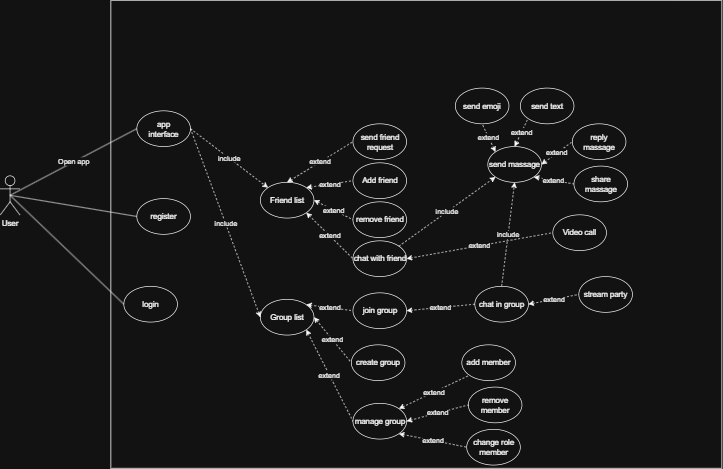

The diagram above was exported from draw.io. Its source (the exported page's mxGraphModel, read from the mxfile embedded in the PNG):
<mxGraphModel dx="1323" dy="752" grid="1" gridSize="10" guides="1" tooltips="1" connect="1" arrows="1" fold="1" page="1" pageScale="1" pageWidth="850" pageHeight="1100" math="0" shadow="0">
  <root>
    <mxCell id="0" />
    <mxCell id="1" parent="0" />
    <mxCell id="lAUjVL47u5TgA3WZG0AV-1" parent="1" style="rounded=0;whiteSpace=wrap;html=1;textShadow=1;labelBackgroundColor=none;" value="" vertex="1">
      <mxGeometry height="720" width="940" x="180" y="40" as="geometry" />
    </mxCell>
    <mxCell id="lAUjVL47u5TgA3WZG0AV-2" parent="1" style="shape=umlActor;verticalLabelPosition=bottom;verticalAlign=top;html=1;outlineConnect=0;" value="User" vertex="1">
      <mxGeometry height="60" width="30" x="10" y="310" as="geometry" />
    </mxCell>
    <mxCell id="lAUjVL47u5TgA3WZG0AV-11" parent="1" style="ellipse;whiteSpace=wrap;html=1;" value="register" vertex="1">
      <mxGeometry height="55" width="82.5" x="220" y="345" as="geometry" />
    </mxCell>
    <mxCell id="lAUjVL47u5TgA3WZG0AV-16" parent="1" style="ellipse;whiteSpace=wrap;html=1;" value="&lt;div&gt;app&lt;/div&gt;interface" vertex="1">
      <mxGeometry height="55" width="82.5" x="220" y="210" as="geometry" />
    </mxCell>
    <mxCell id="lAUjVL47u5TgA3WZG0AV-19" parent="1" style="ellipse;whiteSpace=wrap;html=1;" value="Friend list" vertex="1">
      <mxGeometry height="55" width="82.5" x="410" y="320" as="geometry" />
    </mxCell>
    <mxCell id="lAUjVL47u5TgA3WZG0AV-21" parent="1" style="ellipse;whiteSpace=wrap;html=1;" value="Group&lt;span style=&quot;background-color: transparent; color: light-dark(rgb(0, 0, 0), rgb(255, 255, 255));&quot;&gt;&amp;nbsp;list&lt;/span&gt;" vertex="1">
      <mxGeometry height="55" width="82.5" x="410" y="500" as="geometry" />
    </mxCell>
    <mxCell id="lAUjVL47u5TgA3WZG0AV-25" parent="1" style="ellipse;whiteSpace=wrap;html=1;" value="send friend request" vertex="1">
      <mxGeometry height="55" width="82.5" x="552.5" y="230" as="geometry" />
    </mxCell>
    <mxCell id="lAUjVL47u5TgA3WZG0AV-26" parent="1" style="ellipse;whiteSpace=wrap;html=1;" value="Add friend" vertex="1">
      <mxGeometry height="55" width="82.5" x="552.5" y="290" as="geometry" />
    </mxCell>
    <mxCell id="lAUjVL47u5TgA3WZG0AV-27" parent="1" style="ellipse;whiteSpace=wrap;html=1;" value="remove friend" vertex="1">
      <mxGeometry height="55" width="82.5" x="552.5" y="350" as="geometry" />
    </mxCell>
    <mxCell id="lAUjVL47u5TgA3WZG0AV-28" parent="1" style="ellipse;whiteSpace=wrap;html=1;" value="chat with friend" vertex="1">
      <mxGeometry height="55" width="82.5" x="552.5" y="410" as="geometry" />
    </mxCell>
    <mxCell id="lAUjVL47u5TgA3WZG0AV-29" edge="1" parent="1" source="lAUjVL47u5TgA3WZG0AV-19" style="endArrow=none;html=1;rounded=0;entryX=0;entryY=0.5;entryDx=0;entryDy=0;exitX=0.5;exitY=0;exitDx=0;exitDy=0;dashed=1;startArrow=classic;startFill=1;endFill=0;" target="lAUjVL47u5TgA3WZG0AV-25" value="extend">
      <mxGeometry height="50" relative="1" width="50" as="geometry">
        <mxPoint x="390" y="390" as="sourcePoint" />
        <mxPoint x="440" y="340" as="targetPoint" />
      </mxGeometry>
    </mxCell>
    <mxCell id="lAUjVL47u5TgA3WZG0AV-30" edge="1" parent="1" source="lAUjVL47u5TgA3WZG0AV-19" style="endArrow=none;html=1;rounded=0;entryX=0;entryY=0.5;entryDx=0;entryDy=0;exitX=1;exitY=0;exitDx=0;exitDy=0;dashed=1;startArrow=classic;startFill=1;endFill=0;" target="lAUjVL47u5TgA3WZG0AV-26" value="extend">
      <mxGeometry height="50" relative="1" width="50" as="geometry">
        <mxPoint x="600" y="390" as="sourcePoint" />
        <mxPoint x="627" y="330" as="targetPoint" />
      </mxGeometry>
    </mxCell>
    <mxCell id="lAUjVL47u5TgA3WZG0AV-31" edge="1" parent="1" source="lAUjVL47u5TgA3WZG0AV-19" style="endArrow=none;html=1;rounded=0;entryX=0;entryY=0.5;entryDx=0;entryDy=0;exitX=1;exitY=0.5;exitDx=0;exitDy=0;dashed=1;startArrow=classic;startFill=1;endFill=0;" target="lAUjVL47u5TgA3WZG0AV-27" value="extend">
      <mxGeometry height="50" relative="1" width="50" as="geometry">
        <mxPoint x="630" y="450" as="sourcePoint" />
        <mxPoint x="657" y="390" as="targetPoint" />
      </mxGeometry>
    </mxCell>
    <mxCell id="lAUjVL47u5TgA3WZG0AV-32" edge="1" parent="1" source="lAUjVL47u5TgA3WZG0AV-19" style="endArrow=none;html=1;rounded=0;entryX=0;entryY=0.5;entryDx=0;entryDy=0;dashed=1;exitX=1;exitY=1;exitDx=0;exitDy=0;startArrow=classic;startFill=1;endFill=0;" target="lAUjVL47u5TgA3WZG0AV-28" value="extend">
      <mxGeometry height="50" relative="1" width="50" as="geometry">
        <mxPoint x="450" y="320" as="sourcePoint" />
        <mxPoint x="637" y="380" as="targetPoint" />
      </mxGeometry>
    </mxCell>
    <mxCell id="lAUjVL47u5TgA3WZG0AV-33" parent="1" style="ellipse;whiteSpace=wrap;html=1;" value="join group" vertex="1">
      <mxGeometry height="55" width="82.5" x="552.5" y="490" as="geometry" />
    </mxCell>
    <mxCell id="lAUjVL47u5TgA3WZG0AV-34" parent="1" style="ellipse;whiteSpace=wrap;html=1;" value="create group" vertex="1">
      <mxGeometry height="55" width="82.5" x="550" y="570" as="geometry" />
    </mxCell>
    <mxCell id="lAUjVL47u5TgA3WZG0AV-35" parent="1" style="ellipse;whiteSpace=wrap;html=1;" value="chat in group" vertex="1">
      <mxGeometry height="55" width="82.5" x="740" y="480" as="geometry" />
    </mxCell>
    <mxCell id="lAUjVL47u5TgA3WZG0AV-36" edge="1" parent="1" source="lAUjVL47u5TgA3WZG0AV-21" style="endArrow=none;html=1;rounded=0;entryX=0;entryY=0.5;entryDx=0;entryDy=0;exitX=1;exitY=0;exitDx=0;exitDy=0;dashed=1;startArrow=classic;startFill=1;endFill=0;" target="lAUjVL47u5TgA3WZG0AV-33" value="extend">
      <mxGeometry height="50" relative="1" width="50" as="geometry">
        <mxPoint x="493" y="548" as="sourcePoint" />
        <mxPoint x="627" y="530" as="targetPoint" />
      </mxGeometry>
    </mxCell>
    <mxCell id="lAUjVL47u5TgA3WZG0AV-37" edge="1" parent="1" source="lAUjVL47u5TgA3WZG0AV-21" style="endArrow=none;html=1;rounded=0;entryX=0;entryY=0.5;entryDx=0;entryDy=0;exitX=1;exitY=0.5;exitDx=0;exitDy=0;dashed=1;startArrow=classic;startFill=1;endFill=0;" target="lAUjVL47u5TgA3WZG0AV-34" value="extend">
      <mxGeometry height="50" relative="1" width="50" as="geometry">
        <mxPoint x="493" y="548" as="sourcePoint" />
        <mxPoint x="657" y="590" as="targetPoint" />
      </mxGeometry>
    </mxCell>
    <mxCell id="lAUjVL47u5TgA3WZG0AV-40" parent="1" style="ellipse;whiteSpace=wrap;html=1;" value="add member" vertex="1">
      <mxGeometry height="55" width="82.5" x="720" y="570" as="geometry" />
    </mxCell>
    <mxCell id="lAUjVL47u5TgA3WZG0AV-41" parent="1" style="ellipse;whiteSpace=wrap;html=1;" value="remove member" vertex="1">
      <mxGeometry height="55" width="82.5" x="730" y="635" as="geometry" />
    </mxCell>
    <mxCell id="lAUjVL47u5TgA3WZG0AV-43" parent="1" style="ellipse;whiteSpace=wrap;html=1;" value="change role&lt;div&gt;member&lt;/div&gt;" vertex="1">
      <mxGeometry height="55" width="82.5" x="727.5" y="700" as="geometry" />
    </mxCell>
    <mxCell id="lAUjVL47u5TgA3WZG0AV-45" edge="1" parent="1" source="FwJebyVie_sU-6hF0lSd-21" style="endArrow=none;html=1;rounded=0;entryX=0;entryY=1;entryDx=0;entryDy=0;dashed=1;exitX=1;exitY=0;exitDx=0;exitDy=0;startArrow=classic;startFill=1;endFill=0;" target="lAUjVL47u5TgA3WZG0AV-40" value="extend">
      <mxGeometry height="50" relative="1" width="50" as="geometry">
        <mxPoint x="730" y="610" as="sourcePoint" />
        <mxPoint x="790" y="700" as="targetPoint" />
      </mxGeometry>
    </mxCell>
    <mxCell id="lAUjVL47u5TgA3WZG0AV-46" edge="1" parent="1" source="FwJebyVie_sU-6hF0lSd-21" style="endArrow=none;html=1;rounded=0;entryX=0;entryY=0.5;entryDx=0;entryDy=0;dashed=1;exitX=1;exitY=0.5;exitDx=0;exitDy=0;startArrow=classic;startFill=1;endFill=0;" target="lAUjVL47u5TgA3WZG0AV-41" value="extend">
      <mxGeometry height="50" relative="1" width="50" as="geometry">
        <mxPoint x="710" y="550" as="sourcePoint" />
        <mxPoint x="770" y="640" as="targetPoint" />
      </mxGeometry>
    </mxCell>
    <mxCell id="lAUjVL47u5TgA3WZG0AV-48" edge="1" parent="1" source="FwJebyVie_sU-6hF0lSd-21" style="endArrow=none;html=1;rounded=0;entryX=0;entryY=0.5;entryDx=0;entryDy=0;dashed=1;exitX=1;exitY=1;exitDx=0;exitDy=0;startArrow=classic;startFill=1;endFill=0;" target="lAUjVL47u5TgA3WZG0AV-43" value="extend">
      <mxGeometry height="50" relative="1" width="50" as="geometry">
        <mxPoint x="760" y="640" as="sourcePoint" />
        <mxPoint x="820" y="730" as="targetPoint" />
      </mxGeometry>
    </mxCell>
    <mxCell id="lAUjVL47u5TgA3WZG0AV-49" edge="1" parent="1" source="lAUjVL47u5TgA3WZG0AV-33" style="endArrow=none;html=1;rounded=0;entryX=0;entryY=0.5;entryDx=0;entryDy=0;exitX=1;exitY=0.5;exitDx=0;exitDy=0;dashed=1;startArrow=classic;startFill=1;endFill=0;entryPerimeter=0;" target="lAUjVL47u5TgA3WZG0AV-35" value="extend">
      <mxGeometry height="50" relative="1" width="50" as="geometry">
        <mxPoint x="650" y="560" as="sourcePoint" />
        <mxPoint x="710" y="550" as="targetPoint" />
      </mxGeometry>
    </mxCell>
    <mxCell id="lAUjVL47u5TgA3WZG0AV-51" edge="1" parent="1" source="lAUjVL47u5TgA3WZG0AV-28" style="endArrow=classic;html=1;rounded=0;entryX=0;entryY=1;entryDx=0;entryDy=0;exitX=1;exitY=0;exitDx=0;exitDy=0;dashed=1;" target="lAUjVL47u5TgA3WZG0AV-54" value="include">
      <mxGeometry height="50" relative="1" width="50" as="geometry">
        <mxPoint x="840" y="440" as="sourcePoint" />
        <mxPoint x="710" y="382.5" as="targetPoint" />
      </mxGeometry>
    </mxCell>
    <mxCell id="lAUjVL47u5TgA3WZG0AV-52" edge="1" parent="1" source="lAUjVL47u5TgA3WZG0AV-35" style="endArrow=classic;html=1;rounded=0;entryX=0.5;entryY=1;entryDx=0;entryDy=0;exitX=0.5;exitY=0;exitDx=0;exitDy=0;dashed=1;" target="lAUjVL47u5TgA3WZG0AV-54" value="include">
      <mxGeometry height="50" relative="1" width="50" as="geometry">
        <mxPoint x="760" y="455" as="sourcePoint" />
        <mxPoint x="722.0818452760548" y="401.9454364826304" as="targetPoint" />
      </mxGeometry>
    </mxCell>
    <mxCell id="lAUjVL47u5TgA3WZG0AV-54" parent="1" style="ellipse;whiteSpace=wrap;html=1;" value="send massage" vertex="1">
      <mxGeometry height="55" width="82.5" x="760" y="265" as="geometry" />
    </mxCell>
    <mxCell id="lAUjVL47u5TgA3WZG0AV-55" parent="1" style="ellipse;whiteSpace=wrap;html=1;" value="send emoji" vertex="1">
      <mxGeometry height="55" width="82.5" x="710" y="175" as="geometry" />
    </mxCell>
    <mxCell id="lAUjVL47u5TgA3WZG0AV-56" parent="1" style="ellipse;whiteSpace=wrap;html=1;" value="Video call" vertex="1">
      <mxGeometry height="55" width="82.5" x="860" y="370" as="geometry" />
    </mxCell>
    <mxCell id="lAUjVL47u5TgA3WZG0AV-57" parent="1" style="ellipse;whiteSpace=wrap;html=1;" value="send text" vertex="1">
      <mxGeometry height="55" width="82.5" x="810" y="175" as="geometry" />
    </mxCell>
    <mxCell id="lAUjVL47u5TgA3WZG0AV-58" parent="1" style="ellipse;whiteSpace=wrap;html=1;" value="reply&lt;div&gt;massage&lt;/div&gt;" vertex="1">
      <mxGeometry height="55" width="82.5" x="890" y="230" as="geometry" />
    </mxCell>
    <mxCell id="lAUjVL47u5TgA3WZG0AV-59" parent="1" style="ellipse;whiteSpace=wrap;html=1;" value="share massage" vertex="1">
      <mxGeometry height="55" width="82.5" x="892.5" y="295" as="geometry" />
    </mxCell>
    <mxCell id="lAUjVL47u5TgA3WZG0AV-63" edge="1" parent="1" source="lAUjVL47u5TgA3WZG0AV-28" style="endArrow=none;html=1;rounded=0;entryX=0;entryY=0.5;entryDx=0;entryDy=0;exitX=1;exitY=0.5;exitDx=0;exitDy=0;dashed=1;startArrow=classic;startFill=1;endFill=0;" target="lAUjVL47u5TgA3WZG0AV-56" value="extend">
      <mxGeometry height="50" relative="1" width="50" as="geometry">
        <mxPoint x="791.0149999999999" y="391.0250000000001" as="sourcePoint" />
        <mxPoint x="925" y="350" as="targetPoint" />
      </mxGeometry>
    </mxCell>
    <mxCell id="lAUjVL47u5TgA3WZG0AV-64" edge="1" parent="1" source="lAUjVL47u5TgA3WZG0AV-54" style="endArrow=none;html=1;rounded=0;entryX=0.5;entryY=1;entryDx=0;entryDy=0;exitX=0;exitY=0;exitDx=0;exitDy=0;dashed=1;startArrow=classic;startFill=1;endFill=0;" target="lAUjVL47u5TgA3WZG0AV-55" value="extend">
      <mxGeometry height="50" relative="1" width="50" as="geometry">
        <mxPoint x="771.25" y="267.5" as="sourcePoint" />
        <mxPoint x="831.25" y="177.5" as="targetPoint" />
      </mxGeometry>
    </mxCell>
    <mxCell id="lAUjVL47u5TgA3WZG0AV-65" edge="1" parent="1" source="lAUjVL47u5TgA3WZG0AV-54" style="endArrow=none;html=1;rounded=0;entryX=0;entryY=1;entryDx=0;entryDy=0;exitX=0.5;exitY=0;exitDx=0;exitDy=0;dashed=1;startArrow=classic;startFill=1;endFill=0;" target="lAUjVL47u5TgA3WZG0AV-57" value="extend">
      <mxGeometry height="50" relative="1" width="50" as="geometry">
        <mxPoint x="920" y="360" as="sourcePoint" />
        <mxPoint x="980" y="270" as="targetPoint" />
      </mxGeometry>
    </mxCell>
    <mxCell id="lAUjVL47u5TgA3WZG0AV-66" edge="1" parent="1" source="lAUjVL47u5TgA3WZG0AV-54" style="endArrow=none;html=1;rounded=0;entryX=0;entryY=0.5;entryDx=0;entryDy=0;exitX=1;exitY=0.5;exitDx=0;exitDy=0;dashed=1;startArrow=classic;startFill=1;endFill=0;" target="lAUjVL47u5TgA3WZG0AV-58" value="extend">
      <mxGeometry height="50" relative="1" width="50" as="geometry">
        <mxPoint x="960" y="400" as="sourcePoint" />
        <mxPoint x="1020" y="310" as="targetPoint" />
      </mxGeometry>
    </mxCell>
    <mxCell id="lAUjVL47u5TgA3WZG0AV-67" edge="1" parent="1" source="lAUjVL47u5TgA3WZG0AV-54" style="endArrow=none;html=1;rounded=0;entryX=0;entryY=0.5;entryDx=0;entryDy=0;exitX=1;exitY=1;exitDx=0;exitDy=0;dashed=1;startArrow=classic;startFill=1;endFill=0;" target="lAUjVL47u5TgA3WZG0AV-59" value="extend">
      <mxGeometry height="50" relative="1" width="50" as="geometry">
        <mxPoint x="970" y="410" as="sourcePoint" />
        <mxPoint x="1030" y="320" as="targetPoint" />
      </mxGeometry>
    </mxCell>
    <mxCell id="lAUjVL47u5TgA3WZG0AV-69" parent="1" style="ellipse;whiteSpace=wrap;html=1;" value="login" vertex="1">
      <mxGeometry height="55" width="82.5" x="200" y="480" as="geometry" />
    </mxCell>
    <mxCell id="lAUjVL47u5TgA3WZG0AV-72" edge="1" parent="1" source="lAUjVL47u5TgA3WZG0AV-16" style="endArrow=classic;html=1;rounded=0;entryX=0;entryY=0;entryDx=0;entryDy=0;exitX=1;exitY=0.5;exitDx=0;exitDy=0;endFill=1;dashed=1;" target="lAUjVL47u5TgA3WZG0AV-19" value="include">
      <mxGeometry height="50" relative="1" width="50" as="geometry">
        <mxPoint x="380" y="330" as="sourcePoint" />
        <mxPoint x="418" y="240" as="targetPoint" />
      </mxGeometry>
    </mxCell>
    <mxCell id="FwJebyVie_sU-6hF0lSd-1" parent="1" style="ellipse;whiteSpace=wrap;html=1;" value="stream party" vertex="1">
      <mxGeometry height="55" width="82.5" x="900" y="465" as="geometry" />
    </mxCell>
    <mxCell id="FwJebyVie_sU-6hF0lSd-2" edge="1" parent="1" source="lAUjVL47u5TgA3WZG0AV-35" style="endArrow=none;html=1;rounded=0;entryX=0;entryY=0.5;entryDx=0;entryDy=0;exitX=1;exitY=0.5;exitDx=0;exitDy=0;dashed=1;startArrow=classic;startFill=1;endFill=0;" target="FwJebyVie_sU-6hF0lSd-1" value="extend">
      <mxGeometry height="50" relative="1" width="50" as="geometry">
        <mxPoint x="830" y="500" as="sourcePoint" />
        <mxPoint x="1035" y="450" as="targetPoint" />
      </mxGeometry>
    </mxCell>
    <mxCell id="FwJebyVie_sU-6hF0lSd-4" edge="1" parent="1" source="lAUjVL47u5TgA3WZG0AV-2" style="endArrow=none;html=1;rounded=0;exitX=0.5;exitY=0.5;exitDx=0;exitDy=0;exitPerimeter=0;entryX=0;entryY=0.5;entryDx=0;entryDy=0;" target="lAUjVL47u5TgA3WZG0AV-16" value="Open app">
      <mxGeometry height="50" relative="1" width="50" as="geometry">
        <mxPoint x="350" y="310" as="sourcePoint" />
        <mxPoint x="515" y="220" as="targetPoint" />
      </mxGeometry>
    </mxCell>
    <mxCell id="FwJebyVie_sU-6hF0lSd-9" edge="1" parent="1" source="lAUjVL47u5TgA3WZG0AV-16" style="endArrow=classic;html=1;rounded=0;exitX=1;exitY=0.5;exitDx=0;exitDy=0;entryX=0;entryY=0.5;entryDx=0;entryDy=0;dashed=1;" target="lAUjVL47u5TgA3WZG0AV-21" value="include">
      <mxGeometry height="50" relative="1" width="50" as="geometry">
        <mxPoint x="350" y="520" as="sourcePoint" />
        <mxPoint x="360" y="605" as="targetPoint" />
      </mxGeometry>
    </mxCell>
    <mxCell id="FwJebyVie_sU-6hF0lSd-11" edge="1" parent="1" source="lAUjVL47u5TgA3WZG0AV-2" style="endArrow=none;html=1;rounded=0;exitX=0.5;exitY=0.5;exitDx=0;exitDy=0;exitPerimeter=0;entryX=0;entryY=0.5;entryDx=0;entryDy=0;" target="lAUjVL47u5TgA3WZG0AV-11" value="">
      <mxGeometry height="50" relative="1" width="50" as="geometry">
        <mxPoint x="240" y="260" as="sourcePoint" />
        <mxPoint x="355" y="260" as="targetPoint" />
      </mxGeometry>
    </mxCell>
    <mxCell id="FwJebyVie_sU-6hF0lSd-12" edge="1" parent="1" source="lAUjVL47u5TgA3WZG0AV-2" style="endArrow=none;html=1;rounded=0;exitX=0.5;exitY=0.5;exitDx=0;exitDy=0;exitPerimeter=0;entryX=0;entryY=0.5;entryDx=0;entryDy=0;" target="lAUjVL47u5TgA3WZG0AV-69" value="">
      <mxGeometry height="50" relative="1" width="50" as="geometry">
        <mxPoint x="270" y="320" as="sourcePoint" />
        <mxPoint x="385" y="320" as="targetPoint" />
      </mxGeometry>
    </mxCell>
    <mxCell id="FwJebyVie_sU-6hF0lSd-21" parent="1" style="ellipse;whiteSpace=wrap;html=1;" value="manage group" vertex="1">
      <mxGeometry height="55" width="82.5" x="552.5" y="660" as="geometry" />
    </mxCell>
    <mxCell id="FwJebyVie_sU-6hF0lSd-23" edge="1" parent="1" source="lAUjVL47u5TgA3WZG0AV-21" style="endArrow=none;html=1;rounded=0;entryX=0;entryY=0.5;entryDx=0;entryDy=0;exitX=1;exitY=1;exitDx=0;exitDy=0;dashed=1;startArrow=classic;startFill=1;endFill=0;" target="FwJebyVie_sU-6hF0lSd-21" value="extend">
      <mxGeometry height="50" relative="1" width="50" as="geometry">
        <mxPoint x="540" y="550" as="sourcePoint" />
        <mxPoint x="597" y="620" as="targetPoint" />
      </mxGeometry>
    </mxCell>
  </root>
</mxGraphModel>